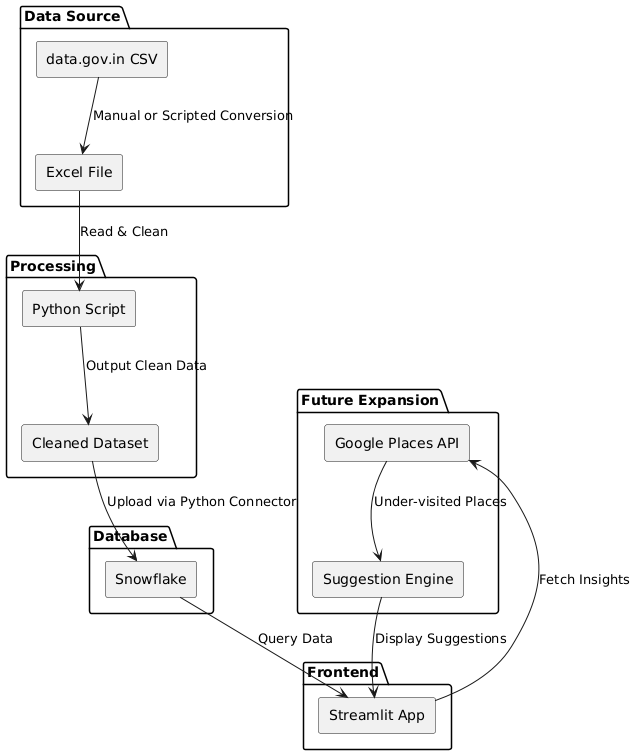

The diagram above was rendered by PlantUML. Its source (embedded in the PNG):
@startuml
skinparam componentStyle rectangle

package "Data Source" {
  [data.gov.in CSV] as csv
  [Excel File] as excel
}

package "Processing" {
  [Python Script] as python
  [Cleaned Dataset]
}

package "Database" {
  [Snowflake]
}

package "Frontend" {
  [Streamlit App]
}

package "Future Expansion" {
  [Google Places API]
  [Suggestion Engine]
}

csv --> excel : Manual or Scripted Conversion
excel --> python : Read & Clean
python --> [Cleaned Dataset] : Output Clean Data
[Cleaned Dataset] --> Snowflake : Upload via Python Connector
Snowflake --> [Streamlit App] : Query Data
[Streamlit App] --> [Google Places API] : Fetch Insights
[Google Places API] --> [Suggestion Engine] : Under-visited Places
[Suggestion Engine] --> [Streamlit App] : Display Suggestions
@enduml